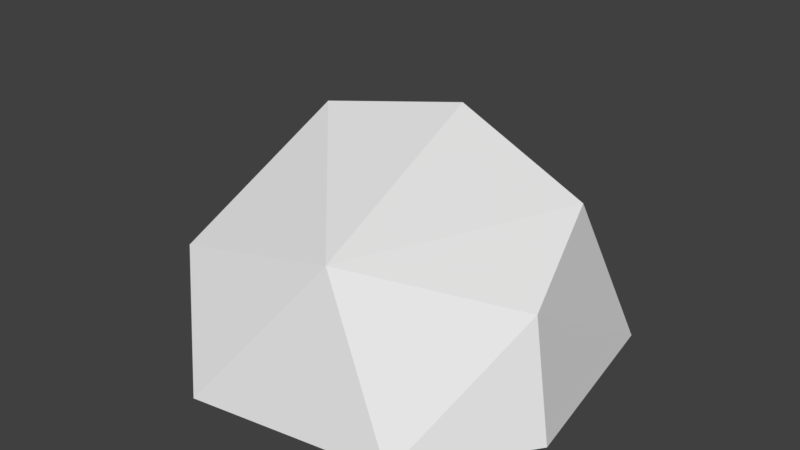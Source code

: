 # Source: MediumRock1.blend  (saved by Blender 2.80.75; exported with 4.5.12 LTS)
import bpy
from mathutils import Matrix  # noqa: F401  (used for matrix-valued properties, if any)

bpy.ops.wm.read_factory_settings(use_empty=True)
scene = bpy.context.scene
scene.name = 'Scene'

# ---- collections
col_collection_1 = bpy.data.collections.new('Collection 1'); scene.collection.children.link(col_collection_1)

# ---- world
world_world = bpy.data.worlds.new('World'); scene.world = world_world
world_world.color = (0.05088, 0.05088, 0.05088)
world_world.use_sun_shadow = False
world_world.sun_shadow_jitter_overblur = 0.0
world_world.cycles.sampling_method = 'MANUAL'

# ---- meshes
me_icosphere = bpy.data.meshes.new('Icosphere')
me_icosphere.from_pydata([(1.284, -0.5203, 0.531), (0.5231, 0.02431, 1.002), (0.1268, 0.6994, 0.00235), (0.1268, -1.195, 0.00235), (1.022, -1.057, 0.007239), (-0.5616, -0.248, 0.00235), (1.241, 0.3376, 0.00235), (1.386, -0.557, 0.007239), (-0.09279, -0.9677, 0.531), (-0.4129, 0.0312, 0.531), (0.4382, 0.6443, 0.531), (0.6699, -0.972, 0.708), (1.14, -0.001748, 0.7386), (0.01571, -0.248, 0.9649)], [], [(12, 10, 1), (1, 10, 13), (10, 9, 13), (9, 8, 13), (13, 11, 1), (13, 8, 11), (11, 12, 1), (11, 0, 12), (6, 12, 0), (6, 10, 12), (2, 9, 10), (5, 8, 9), (3, 11, 8), (4, 0, 11), (4, 7, 0), (5, 3, 8), (3, 4, 11), (2, 5, 9), (6, 2, 10), (7, 6, 0)])
me_icosphere.use_remesh_preserve_volume = False
me_icosphere.use_remesh_preserve_attributes = False
me_icosphere.use_mirror_vertex_groups = False
me_icosphere.update()

# ---- objects
ob_icosphere = bpy.data.objects.new('Icosphere', me_icosphere)

# ---- transforms, parenting, visibility, modifiers, constraints
ob_icosphere.location = (0.0, 0.0, 0.0)
ob_icosphere.lineart.crease_threshold = 0.0

# ---- collection membership
col_collection_1.objects.link(ob_icosphere)

# ---- scene / render settings (as saved in the file)
scene.frame_start = 1; scene.frame_end = 250; scene.frame_set(1)
scene.render.engine = 'BLENDER_EEVEE_NEXT'
scene.render.resolution_percentage = 50
scene.render.dither_intensity = 0.0
scene.cycles.use_denoising = False
scene.cycles.samples = 128
scene.cycles.sampling_pattern = 'TABULATED_SOBOL'
scene.cycles.use_adaptive_sampling = False
scene.cycles.use_light_tree = False
scene.cycles.blur_glossy = 0.0
scene.cycles.sample_clamp_indirect = 0.0
scene.view_settings.view_transform = 'Standard'
bpy.context.view_layer.update()

# ---- added for rendering (the .blend has no active camera and no usable light): camera, sun
cam_auto = bpy.data.cameras.new('AutoCamera')
cam_auto.lens = 50.0
cam_auto.sensor_width = 36.0
cam_auto.clip_end = 1000.0
ob_auto_camera = bpy.data.objects.new('AutoCamera', cam_auto)
scene.collection.objects.link(ob_auto_camera)
ob_auto_camera.location = (3.0905, -3.46211, 2.64469)
ob_auto_camera.rotation_euler = (1.09748, -7.21219e-08, 0.694738)
scene.camera = ob_auto_camera
light_auto_sun = bpy.data.lights.new('AutoSun', 'SUN')
light_auto_sun.energy = 3.0
light_auto_sun.angle = 0.0523599
ob_auto_sun = bpy.data.objects.new('AutoSun', light_auto_sun)
scene.collection.objects.link(ob_auto_sun)
ob_auto_sun.rotation_euler = (0.872665, 0.174533, 0.523599)
bpy.context.view_layer.update()

